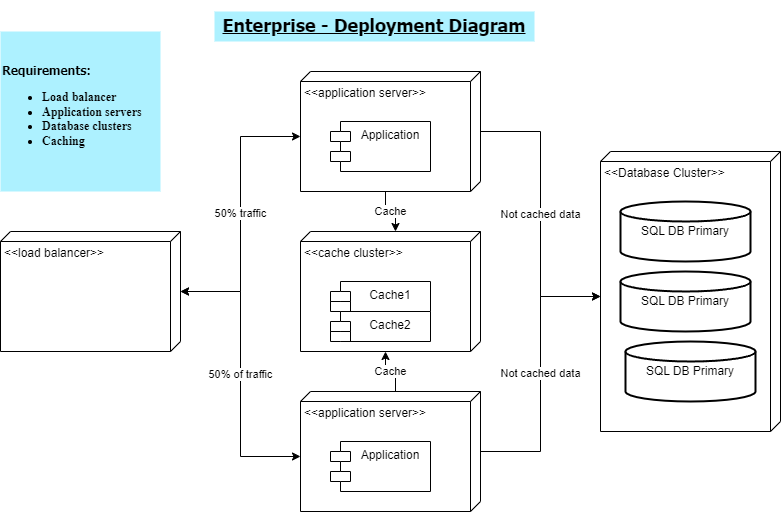

The diagram above was exported from draw.io. Its source (the exported page's mxGraphModel, read from the mxfile embedded in the PNG):
<mxGraphModel dx="1290" dy="541" grid="1" gridSize="10" guides="1" tooltips="1" connect="1" arrows="1" fold="1" page="1" pageScale="1" pageWidth="827" pageHeight="1169" background="#ffffff" math="0" shadow="0">
  <root>
    <mxCell id="0" />
    <mxCell id="1" parent="0" />
    <mxCell id="71LINuRkbvpynINmnFob-1" value="&lt;div&gt;&lt;div style=&quot;&quot;&gt;&lt;b style=&quot;&quot;&gt;&lt;font face=&quot;Tahoma&quot;&gt;Requirements:&lt;/font&gt;&lt;/b&gt;&lt;/div&gt;&lt;ul&gt;&lt;li&gt;&lt;font face=&quot;W36g1LfpgwC2gtI4eL3Z&quot; data-font-src=&quot;https://fonts.googleapis.com/css?family=Coming+Soon&quot;&gt;&lt;b&gt;Load balancer&lt;/b&gt;&lt;/font&gt;&lt;/li&gt;&lt;li&gt;&lt;font face=&quot;W36g1LfpgwC2gtI4eL3Z&quot; data-font-src=&quot;https://fonts.googleapis.com/css?family=Coming+Soon&quot;&gt;&lt;b&gt;Application servers&lt;/b&gt;&lt;/font&gt;&lt;/li&gt;&lt;li&gt;&lt;font face=&quot;W36g1LfpgwC2gtI4eL3Z&quot; data-font-src=&quot;https://fonts.googleapis.com/css?family=Coming+Soon&quot;&gt;&lt;b&gt;Database clusters&lt;/b&gt;&lt;/font&gt;&lt;/li&gt;&lt;li&gt;&lt;font face=&quot;W36g1LfpgwC2gtI4eL3Z&quot; data-font-src=&quot;https://fonts.googleapis.com/css?family=Coming+Soon&quot;&gt;&lt;b style=&quot;&quot;&gt;Caching&lt;/b&gt;&lt;/font&gt;&lt;/li&gt;&lt;/ul&gt;&lt;/div&gt;" style="text;html=1;strokeColor=none;fillColor=#ADF1FF;align=left;verticalAlign=middle;whiteSpace=wrap;rounded=0;" parent="1" vertex="1">
      <mxGeometry x="40" y="40" width="160" height="160" as="geometry" />
    </mxCell>
    <mxCell id="71LINuRkbvpynINmnFob-2" value="&lt;h2&gt;&lt;font face=&quot;Tahoma&quot;&gt;&lt;u style=&quot;&quot;&gt;Enterprise - Deployment Diagram&lt;/u&gt;&lt;/font&gt;&lt;/h2&gt;" style="text;html=1;strokeColor=none;fillColor=#ADF1FF;align=center;verticalAlign=middle;whiteSpace=wrap;rounded=0;" parent="1" vertex="1">
      <mxGeometry x="254" y="20" width="320" height="30" as="geometry" />
    </mxCell>
    <mxCell id="9QCDuyIIMvdAVQ3sM-O2-20" value="50% traffic" style="edgeStyle=orthogonalEdgeStyle;rounded=0;orthogonalLoop=1;jettySize=auto;html=1;entryX=0;entryY=0;entryDx=65;entryDy=180;entryPerimeter=0;startArrow=classic;startFill=1;" parent="1" source="9QCDuyIIMvdAVQ3sM-O2-1" target="9QCDuyIIMvdAVQ3sM-O2-2" edge="1">
      <mxGeometry relative="1" as="geometry" />
    </mxCell>
    <mxCell id="9QCDuyIIMvdAVQ3sM-O2-21" value="50% of traffic" style="edgeStyle=orthogonalEdgeStyle;rounded=0;orthogonalLoop=1;jettySize=auto;html=1;entryX=0;entryY=0;entryDx=65;entryDy=180;entryPerimeter=0;startArrow=classic;startFill=1;" parent="1" source="9QCDuyIIMvdAVQ3sM-O2-1" target="9QCDuyIIMvdAVQ3sM-O2-11" edge="1">
      <mxGeometry relative="1" as="geometry" />
    </mxCell>
    <mxCell id="9QCDuyIIMvdAVQ3sM-O2-1" value="&lt;div style=&quot;text-align: justify;&quot;&gt;&lt;span style=&quot;background-color: initial;&quot;&gt;&amp;lt;&amp;lt;load balancer&amp;gt;&amp;gt;&lt;/span&gt;&lt;/div&gt;" style="verticalAlign=top;align=left;spacingTop=8;spacingLeft=2;spacingRight=12;shape=cube;size=10;direction=south;fontStyle=0;html=1;whiteSpace=wrap;" parent="1" vertex="1">
      <mxGeometry x="40" y="240" width="180" height="120" as="geometry" />
    </mxCell>
    <mxCell id="9QCDuyIIMvdAVQ3sM-O2-4" value="" style="group" parent="1" vertex="1" connectable="0">
      <mxGeometry x="340" y="80" width="180" height="120" as="geometry" />
    </mxCell>
    <mxCell id="9QCDuyIIMvdAVQ3sM-O2-2" value="&amp;lt;&amp;lt;application server&amp;gt;&amp;gt;" style="verticalAlign=top;align=left;spacingTop=8;spacingLeft=2;spacingRight=12;shape=cube;size=10;direction=south;fontStyle=0;html=1;whiteSpace=wrap;" parent="9QCDuyIIMvdAVQ3sM-O2-4" vertex="1">
      <mxGeometry width="180" height="120" as="geometry" />
    </mxCell>
    <mxCell id="9QCDuyIIMvdAVQ3sM-O2-3" value="Application" style="shape=module;align=left;spacingLeft=20;align=center;verticalAlign=top;whiteSpace=wrap;html=1;" parent="9QCDuyIIMvdAVQ3sM-O2-4" vertex="1">
      <mxGeometry x="30" y="50" width="100" height="50" as="geometry" />
    </mxCell>
    <mxCell id="9QCDuyIIMvdAVQ3sM-O2-9" value="" style="group" parent="1" vertex="1" connectable="0">
      <mxGeometry x="340" y="240" width="180" height="120" as="geometry" />
    </mxCell>
    <mxCell id="9QCDuyIIMvdAVQ3sM-O2-6" value="&amp;lt;&amp;lt;cache cluster&amp;gt;&amp;gt;" style="verticalAlign=top;align=left;spacingTop=8;spacingLeft=2;spacingRight=12;shape=cube;size=10;direction=south;fontStyle=0;html=1;whiteSpace=wrap;" parent="9QCDuyIIMvdAVQ3sM-O2-9" vertex="1">
      <mxGeometry width="180" height="120" as="geometry" />
    </mxCell>
    <mxCell id="9QCDuyIIMvdAVQ3sM-O2-7" value="Cache1" style="shape=module;align=left;spacingLeft=20;align=center;verticalAlign=top;whiteSpace=wrap;html=1;" parent="9QCDuyIIMvdAVQ3sM-O2-9" vertex="1">
      <mxGeometry x="30" y="50" width="100" height="30" as="geometry" />
    </mxCell>
    <mxCell id="9QCDuyIIMvdAVQ3sM-O2-8" value="Cache2" style="shape=module;align=left;spacingLeft=20;align=center;verticalAlign=top;whiteSpace=wrap;html=1;" parent="9QCDuyIIMvdAVQ3sM-O2-9" vertex="1">
      <mxGeometry x="30" y="80" width="100" height="30" as="geometry" />
    </mxCell>
    <mxCell id="9QCDuyIIMvdAVQ3sM-O2-10" value="" style="group" parent="1" vertex="1" connectable="0">
      <mxGeometry x="340" y="400" width="180" height="120" as="geometry" />
    </mxCell>
    <mxCell id="9QCDuyIIMvdAVQ3sM-O2-11" value="&amp;lt;&amp;lt;application server&amp;gt;&amp;gt;" style="verticalAlign=top;align=left;spacingTop=8;spacingLeft=2;spacingRight=12;shape=cube;size=10;direction=south;fontStyle=0;html=1;whiteSpace=wrap;" parent="9QCDuyIIMvdAVQ3sM-O2-10" vertex="1">
      <mxGeometry width="180" height="120" as="geometry" />
    </mxCell>
    <mxCell id="9QCDuyIIMvdAVQ3sM-O2-12" value="Application" style="shape=module;align=left;spacingLeft=20;align=center;verticalAlign=top;whiteSpace=wrap;html=1;" parent="9QCDuyIIMvdAVQ3sM-O2-10" vertex="1">
      <mxGeometry x="30" y="50" width="100" height="50" as="geometry" />
    </mxCell>
    <mxCell id="9QCDuyIIMvdAVQ3sM-O2-13" value="&amp;lt;&amp;lt;Database Cluster&amp;gt;&amp;gt;" style="verticalAlign=top;align=left;spacingTop=8;spacingLeft=2;spacingRight=12;shape=cube;size=10;direction=south;fontStyle=0;html=1;whiteSpace=wrap;" parent="1" vertex="1">
      <mxGeometry x="640" y="160" width="180" height="280" as="geometry" />
    </mxCell>
    <mxCell id="9QCDuyIIMvdAVQ3sM-O2-14" value="SQL DB Primary" style="strokeWidth=2;html=1;shape=mxgraph.flowchart.database;whiteSpace=wrap;" parent="1" vertex="1">
      <mxGeometry x="660" y="210" width="130" height="60" as="geometry" />
    </mxCell>
    <mxCell id="9QCDuyIIMvdAVQ3sM-O2-15" value="SQL DB Primary" style="strokeWidth=2;html=1;shape=mxgraph.flowchart.database;whiteSpace=wrap;" parent="1" vertex="1">
      <mxGeometry x="660" y="280" width="130" height="60" as="geometry" />
    </mxCell>
    <mxCell id="9QCDuyIIMvdAVQ3sM-O2-16" value="SQL DB Primary" style="strokeWidth=2;html=1;shape=mxgraph.flowchart.database;whiteSpace=wrap;" parent="1" vertex="1">
      <mxGeometry x="665" y="350" width="130" height="60" as="geometry" />
    </mxCell>
    <mxCell id="9QCDuyIIMvdAVQ3sM-O2-25" value="Cache" style="edgeStyle=orthogonalEdgeStyle;rounded=0;orthogonalLoop=1;jettySize=auto;html=1;exitX=0;exitY=0;exitDx=0;exitDy=85;exitPerimeter=0;entryX=0;entryY=0;entryDx=120;entryDy=95;entryPerimeter=0;" parent="1" source="9QCDuyIIMvdAVQ3sM-O2-11" target="9QCDuyIIMvdAVQ3sM-O2-6" edge="1">
      <mxGeometry relative="1" as="geometry" />
    </mxCell>
    <mxCell id="9QCDuyIIMvdAVQ3sM-O2-26" value="Cache" style="edgeStyle=orthogonalEdgeStyle;rounded=0;orthogonalLoop=1;jettySize=auto;html=1;exitX=0;exitY=0;exitDx=120;exitDy=95;exitPerimeter=0;entryX=0;entryY=0;entryDx=0;entryDy=85;entryPerimeter=0;" parent="1" source="9QCDuyIIMvdAVQ3sM-O2-2" target="9QCDuyIIMvdAVQ3sM-O2-6" edge="1">
      <mxGeometry relative="1" as="geometry" />
    </mxCell>
    <mxCell id="9QCDuyIIMvdAVQ3sM-O2-27" value="Not cached data" style="edgeStyle=orthogonalEdgeStyle;rounded=0;orthogonalLoop=1;jettySize=auto;html=1;entryX=0;entryY=0;entryDx=145;entryDy=180;entryPerimeter=0;" parent="1" source="9QCDuyIIMvdAVQ3sM-O2-2" target="9QCDuyIIMvdAVQ3sM-O2-13" edge="1">
      <mxGeometry relative="1" as="geometry" />
    </mxCell>
    <mxCell id="9QCDuyIIMvdAVQ3sM-O2-29" value="Not cached data" style="edgeStyle=orthogonalEdgeStyle;rounded=0;orthogonalLoop=1;jettySize=auto;html=1;entryX=0;entryY=0;entryDx=145;entryDy=180;entryPerimeter=0;" parent="1" source="9QCDuyIIMvdAVQ3sM-O2-11" target="9QCDuyIIMvdAVQ3sM-O2-13" edge="1">
      <mxGeometry relative="1" as="geometry" />
    </mxCell>
  </root>
</mxGraphModel>